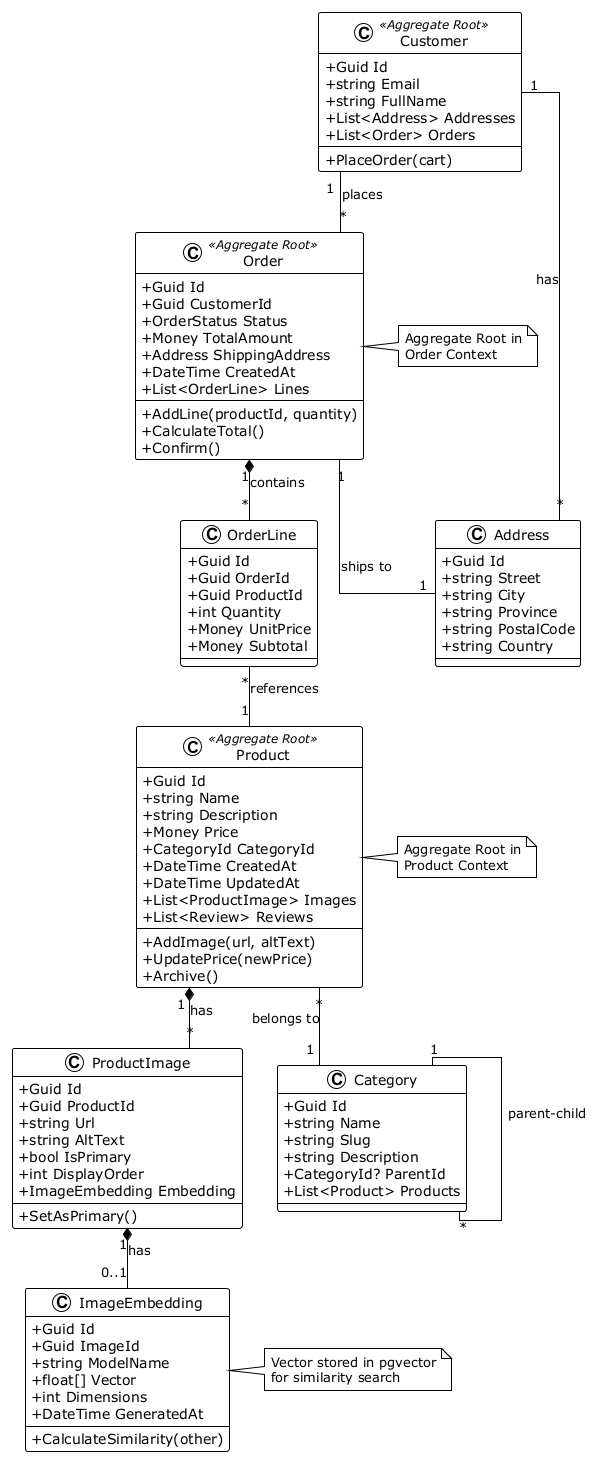

The diagram above was rendered by PlantUML. Its source (embedded in the PNG):
@startuml domain-model
!theme plain
skinparam classAttributeIconSize 0
skinparam linetype ortho

class Product <<Aggregate Root>> {
    +Guid Id
    +string Name
    +string Description
    +Money Price
    +CategoryId CategoryId
    +DateTime CreatedAt
    +DateTime UpdatedAt
    +List<ProductImage> Images
    +List<Review> Reviews
    +AddImage(url, altText)
    +UpdatePrice(newPrice)
    +Archive()
}

class ProductImage {
    +Guid Id
    +Guid ProductId
    +string Url
    +string AltText
    +bool IsPrimary
    +int DisplayOrder
    +ImageEmbedding Embedding
    +SetAsPrimary()
}

class ImageEmbedding {
    +Guid Id
    +Guid ImageId
    +string ModelName
    +float[] Vector
    +int Dimensions
    +DateTime GeneratedAt
    +CalculateSimilarity(other)
}

class Category {
    +Guid Id
    +string Name
    +string Slug
    +string Description
    +CategoryId? ParentId
    +List<Product> Products
}

class Order <<Aggregate Root>> {
    +Guid Id
    +Guid CustomerId
    +OrderStatus Status
    +Money TotalAmount
    +Address ShippingAddress
    +DateTime CreatedAt
    +List<OrderLine> Lines
    +AddLine(productId, quantity)
    +CalculateTotal()
    +Confirm()
}

class OrderLine {
    +Guid Id
    +Guid OrderId
    +Guid ProductId
    +int Quantity
    +Money UnitPrice
    +Money Subtotal
}

class Customer <<Aggregate Root>> {
    +Guid Id
    +string Email
    +string FullName
    +List<Address> Addresses
    +List<Order> Orders
    +PlaceOrder(cart)
}

class Address {
    +Guid Id
    +string Street
    +string City
    +string Province
    +string PostalCode
    +string Country
}

Product "1" *-- "*" ProductImage : has
ProductImage "1" *-- "0..1" ImageEmbedding : has
Product "*" -- "1" Category : belongs to
Category "1" -- "*" Category : parent-child

Order "1" *-- "*" OrderLine : contains
OrderLine "*" -- "1" Product : references
Customer "1" -- "*" Order : places
Customer "1" -- "*" Address : has
Order "1" -- "1" Address : ships to

note right of ImageEmbedding : Vector stored in pgvector\nfor similarity search
note right of Product : Aggregate Root in\nProduct Context
note right of Order : Aggregate Root in\nOrder Context

@enduml